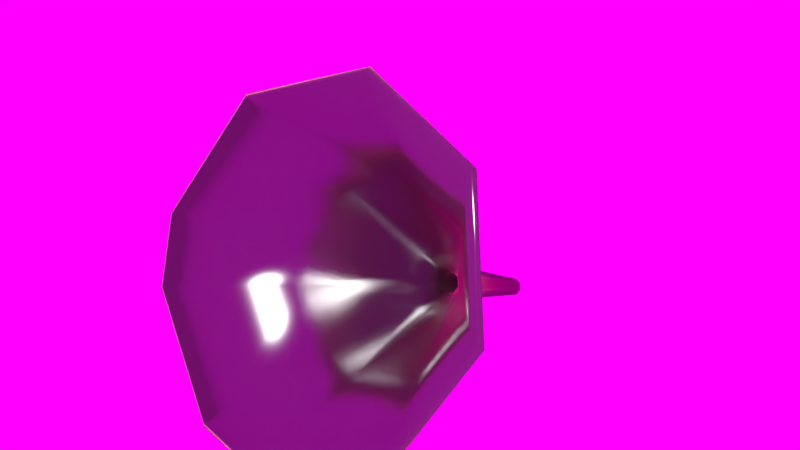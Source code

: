# Source: Funnel001.blend  (saved by Blender 2.91.10; exported with 4.5.12 LTS)
import bpy
from mathutils import Matrix  # noqa: F401  (used for matrix-valued properties, if any)

bpy.ops.wm.read_factory_settings(use_empty=True)
scene = bpy.context.scene
scene.name = 'Scene'

# ---- images (referenced by path relative to the original .blend; pixels are not part of the script)
import os
ASSET_DIR = os.environ.get("B2B_ASSET_DIR", "")  # directory of the original .blend (textures are referenced by path, not embedded)
HERE = os.path.dirname(os.path.abspath(__file__))  # packed textures are extracted next to this script under _unpacked/

def load_image(name, relpath, width, height, colorspace="sRGB"):
    """Load a texture the original file referenced (path relative to the .blend, or extracted next to this script)."""
    p = next((c for c in (os.path.join(HERE, relpath), os.path.join(ASSET_DIR, relpath)) if relpath and os.path.exists(c)), "")
    if p:
        img = bpy.data.images.load(p, check_existing=True)
        img.name = name
    else:  # same state as the original file: an image datablock whose file is absent (Cycles renders it pink)
        img = bpy.data.images.new(name, width, height)
        img.source = "FILE"
        img.filepath = "//" + (relpath or name)
    img.colorspace_settings.name = colorspace
    return img
img_metalbare0074_1_m_jpg_001 = load_image('MetalBare0074_1_M.jpg.001', 'textures/MetalBare0074_1_M.jpg', 1024, 1024, 'sRGB')
img_decalsstain0025_2_s_jpg = load_image('DecalsStain0025_2_S.jpg', 'textures/DecalsStain0025_2_S.jpg', 1024, 1024, 'sRGB')
img_fiberglass0006_m_jpg_003 = load_image('Fiberglass0006_M.jpg.003', 'textures/Fiberglass0006_M.jpg', 1024, 1024, 'sRGB')
img_metal_v2_1081_jpg = load_image('Metal_V2_1081.JPG', 'textures/Metal_V2_1081.JPG', 1024, 1024, 'sRGB')
img_splatterplastic0026_s_jpg = load_image('SplatterPlastic0026_S.jpg', 'textures/SplatterPlastic0026_S.jpg', 1024, 1024, 'sRGB')
img_metalbare0099_2_s_jpg = load_image('MetalBare0099_2_S.jpg', 'textures/MetalBare0099_2_S.jpg', 1024, 1024, 'sRGB')
img_sf_ggp_hdr = load_image('SF_GGP.hdr', 'textures/SF_GGP.hdr', 1024, 1024, 'sRGB')

# ---- materials (node trees are filled in below, after node groups)
mat_material = bpy.data.materials.new('Material')
mat_material.alpha_threshold = 0.0
mat_material.roughness = 0.5
mat_material.line_color = (0.0, 0.0, 0.0, 1.0)

# ---- material node trees
mat_material.use_nodes = True; mat_material.node_tree.nodes.clear()
_N = mat_material.node_tree.nodes; _L = mat_material.node_tree.links
n0 = _N.new('ShaderNodeBsdfDiffuse'); n0.name = 'Diffuse BSDF.003'; n0.location = (102, 2370)
n1 = _N.new('ShaderNodeHueSaturation'); n1.name = 'Hue Saturation Value'; n1.location = (-78, 2467)
n1.inputs[1].default_value = 1.3
n2 = _N.new('ShaderNodeBsdfAnisotropic'); n2.name = 'Glossy BSDF.001'; n2.location = (120, 2230)
n2.distribution = 'BECKMANN'
n3 = _N.new('ShaderNodeMixShader'); n3.name = 'Mix Shader.004'; n3.location = (379, 2257)
n3.width = 150
n3.inputs[0].default_value = 0.3
n4 = _N.new('ShaderNodeBsdfTranslucent'); n4.name = 'Translucent BSDF.001'; n4.location = (417, 2080)
n4.width = 150
n5 = _N.new('ShaderNodeMixShader'); n5.name = 'Mix Shader.005'; n5.location = (713, 2271)
n5.width = 150
n5.inputs[0].default_value = 0.4
n6 = _N.new('ShaderNodeTexImage'); n6.name = 'Image Texture.005'; n6.location = (381, 2573)
n6.width = 150
n6.image = img_metalbare0074_1_m_jpg_001
n6.projection = 'BOX'
n7 = _N.new('ShaderNodeBrightContrast'); n7.name = 'Bright/Contrast.005'; n7.location = (675, 2526)
n7.inputs[1].default_value = -0.1
n8 = _N.new('ShaderNodeValToRGB'); n8.name = 'ColorRamp.002'; n8.location = (916, 2594)
while len(n8.color_ramp.elements) > 1: n8.color_ramp.elements.remove(n8.color_ramp.elements[-1])
n8.color_ramp.elements[0].position = 0.04545; n8.color_ramp.elements[0].color = (1.0, 1.0, 1.0, 1.0)
_e = n8.color_ramp.elements.new(0.05); _e.color = (1.0, 1.0, 1.0, 1.0)
n9 = _N.new('ShaderNodeBsdfDiffuse'); n9.name = 'Diffuse BSDF.004'; n9.location = (856, 2378)
n10 = _N.new('ShaderNodeTexImage'); n10.name = 'Image Texture.003'; n10.location = (-442, 2142)
n10.width = 150
n10.image = img_decalsstain0025_2_s_jpg
n11 = _N.new('ShaderNodeTexImage'); n11.name = 'Image Texture.004'; n11.location = (-481, 2576)
n11.width = 150
n11.image = img_fiberglass0006_m_jpg_003
n11.projection = 'BOX'
n12 = _N.new('ShaderNodeBrightContrast'); n12.name = 'Bright/Contrast.003'; n12.location = (-270, 2465)
n12.inputs[1].default_value = 0.2
n12.inputs[2].default_value = -0.2
n13 = _N.new('ShaderNodeMixShader'); n13.name = 'Mix Shader.006'; n13.location = (1241, 2291)
n13.width = 150
n14 = _N.new('ShaderNodeMapping'); n14.name = 'Mapping.001'; n14.location = (-755, 2325)
n14.inputs[3].default_value = (1.0, 1.5, 1.0)
n15 = _N.new('ShaderNodeEmission'); n15.name = 'Emission'; n15.location = (1952, 2497)
n15.width = 150
n15.inputs[0].default_value = (0.8, 0.8, 0.8, 1.0)
n16 = _N.new('ShaderNodeTexImage'); n16.name = 'Image Texture.006'; n16.location = (1247, 2562)
n16.width = 150
n16.image = img_metal_v2_1081_jpg
n16.projection = 'BOX'
n17 = _N.new('ShaderNodeBsdfDiffuse'); n17.name = 'Diffuse BSDF.005'; n17.location = (1619, 2357)
n18 = _N.new('ShaderNodeValToRGB'); n18.name = 'ColorRamp.003'; n18.location = (1479, 2723)
while len(n18.color_ramp.elements) > 1: n18.color_ramp.elements.remove(n18.color_ramp.elements[-1])
n18.color_ramp.elements[0].position = 0.08636; n18.color_ramp.elements[0].color = (0.3662, 0.3662, 0.3662, 1.0)
_e = n18.color_ramp.elements.new(0.09545); _e.color = (1.0, 1.0, 1.0, 1.0)
n19 = _N.new('ShaderNodeMix'); n19.name = 'Mix.002'; n19.location = (1322, 2041)
n19.width = 100
n19.data_type = 'RGBA'
n19.inputs[0].default_value = 1.0
n20 = _N.new('ShaderNodeMix'); n20.name = 'Mix.003'; n20.location = (2091, 2173)
n20.width = 100
n20.data_type = 'RGBA'
n20.inputs[0].default_value = 0.98
n21 = _N.new('ShaderNodeBrightContrast'); n21.name = 'Bright/Contrast.004'; n21.location = (-202, 2286)
n21.inputs[2].default_value = -0.2
n22 = _N.new('ShaderNodeBsdfAnisotropic'); n22.name = 'Glossy BSDF.002'; n22.location = (2271, 2461)
n22.distribution = 'BECKMANN'
n22.inputs[0].default_value = (0.8, 0.6718, 0.399, 1.0)
n22.inputs[1].default_value = 0.3162
n23 = _N.new('ShaderNodeMixShader'); n23.name = 'Mix Shader.008'; n23.location = (2528, 2369)
n23.width = 150
n23.inputs[0].default_value = 0.9
n24 = _N.new('ShaderNodeMixShader'); n24.name = 'Mix Shader.007'; n24.location = (2042, 2346)
n24.width = 150
n25 = _N.new('ShaderNodeBsdfAnisotropic'); n25.name = 'Glossy BSDF'; n25.location = (1834, 69)
n25.distribution = 'BECKMANN'
n25.inputs[1].default_value = 0.5477
n26 = _N.new('ShaderNodeBsdfDiffuse'); n26.name = 'Diffuse BSDF'; n26.location = (1830, 209)
n26.inputs[0].default_value = (1.0, 0.8193, 0.4151, 1.0)
n27 = _N.new('ShaderNodeMixShader'); n27.name = 'Mix Shader'; n27.location = (2027, 159)
n27.width = 150
n27.inputs[0].default_value = 0.3
n28 = _N.new('ShaderNodeTexImage'); n28.name = 'Image Texture.001'; n28.location = (1724, -154)
n28.width = 150
n28.image = img_metalbare0074_1_m_jpg_001
n28.projection = 'BOX'
n29 = _N.new('ShaderNodeMixShader'); n29.name = 'Mix Shader.001'; n29.location = (2422, 190)
n29.width = 150
n30 = _N.new('ShaderNodeBsdfDiffuse'); n30.name = 'Diffuse BSDF.001'; n30.location = (2189, -91)
n31 = _N.new('ShaderNodeTexImage'); n31.name = 'Image Texture.002'; n31.location = (2424, -131)
n31.width = 150
n31.image = img_splatterplastic0026_s_jpg
n31.projection = 'BOX'
n32 = _N.new('ShaderNodeInvert'); n32.name = 'Invert'; n32.location = (2659, 348)
n32.width = 90
n33 = _N.new('ShaderNodeBsdfDiffuse'); n33.name = 'Diffuse BSDF.002'; n33.location = (2779, 7)
n34 = _N.new('ShaderNodeMix'); n34.name = 'Mix'; n34.location = (2635, -75)
n34.width = 100
n34.data_type = 'RGBA'
n34.inputs[0].default_value = 1.0
n34.inputs[7].default_value = (0.09638, 0.06421, 0.06591, 1.0)
n35 = _N.new('ShaderNodeRGBToBW'); n35.name = 'RGB to BW'; n35.location = (2544, 319)
n35.width = 80
n36 = _N.new('ShaderNodeRGBToBW'); n36.name = 'RGB to BW.001'; n36.location = (2093, -9)
n36.width = 80
n37 = _N.new('ShaderNodeBrightContrast'); n37.name = 'Bright/Contrast'; n37.location = (1920, -150)
n37.inputs[1].default_value = -0.3
n37.inputs[2].default_value = 0.2
n38 = _N.new('ShaderNodeBrightContrast'); n38.name = 'Bright/Contrast.002'; n38.location = (2208, 96)
n38.inputs[1].default_value = 0.668
n38.inputs[2].default_value = 1.0
n39 = _N.new('ShaderNodeMixShader'); n39.name = 'Mix Shader.002'; n39.location = (2978, 114)
n39.width = 150
n40 = _N.new('ShaderNodeTexImage'); n40.name = 'Image Texture'; n40.location = (1359, 168)
n40.width = 150
n40.image = img_metalbare0099_2_s_jpg
n40.projection = 'BOX'
n41 = _N.new('ShaderNodeValToRGB'); n41.name = 'ColorRamp'; n41.location = (1561, 106)
n41.width = 233
while len(n41.color_ramp.elements) > 1: n41.color_ramp.elements.remove(n41.color_ramp.elements[-1])
n41.color_ramp.elements[0].position = 0.1604; n41.color_ramp.elements[0].color = (0.417, 0.4105, 0.3911, 1.0)
_e = n41.color_ramp.elements.new(0.4654); _e.color = (0.6324, 0.6324, 0.6324, 1.0)
n42 = _N.new('ShaderNodeTexImage'); n42.name = 'Image Texture.007'; n42.location = (2407, -422)
n42.width = 150
n42.image = img_metalbare0099_2_s_jpg
n42.projection = 'BOX'
n43 = _N.new('ShaderNodeBsdfAnisotropic'); n43.name = 'Glossy BSDF.003'; n43.location = (3105, -87)
n43.distribution = 'BECKMANN'
n43.inputs[1].default_value = 0.2646
n44 = _N.new('ShaderNodeBrightContrast'); n44.name = 'Bright/Contrast.001'; n44.location = (2805, 312)
n44.inputs[2].default_value = 1.0
n45 = _N.new('ShaderNodeMix'); n45.name = 'Mix.001'; n45.location = (3127, -301)
n45.width = 100
n45.data_type = 'RGBA'
n45.inputs[0].default_value = 0.998
n46 = _N.new('ShaderNodeMix'); n46.name = 'Mix.004'; n46.location = (3558, -197)
n46.width = 100
n46.data_type = 'RGBA'
n46.inputs[0].default_value = 0.002
n47 = _N.new('ShaderNodeValToRGB'); n47.name = 'ColorRamp.001'; n47.location = (2713, -348)
n47.width = 233
while len(n47.color_ramp.elements) > 1: n47.color_ramp.elements.remove(n47.color_ramp.elements[-1])
n47.color_ramp.elements[0].position = 0.1981; n47.color_ramp.elements[0].color = (0.09382, 0.09382, 0.09382, 1.0)
_e = n47.color_ramp.elements.new(0.3758); _e.color = (0.3059, 0.3059, 0.3059, 1.0)
n48 = _N.new('ShaderNodeMixShader'); n48.name = 'Mix Shader.003'; n48.location = (3408, 99)
n48.width = 150
n49 = _N.new('ShaderNodeBsdfTranslucent'); n49.name = 'Translucent BSDF'; n49.location = (3472, -69)
n49.width = 150
n49.inputs[0].default_value = (1.0, 0.891, 0.607, 1.0)
n50 = _N.new('ShaderNodeInvert'); n50.name = 'Invert.001'; n50.location = (3277, -347)
n50.width = 90
n51 = _N.new('ShaderNodeFresnel'); n51.name = 'Fresnel'; n51.location = (3660, 236)
n51.width = 150
n51.inputs[0].default_value = 1.46
n52 = _N.new('ShaderNodeMixShader'); n52.name = 'Mix Shader.009'; n52.location = (3906, 110)
n52.width = 150
n53 = _N.new('ShaderNodeTexCoord'); n53.name = 'Texture Coordinate'; n53.location = (1151, 153)
n53.width = 150
n54 = _N.new('ShaderNodeTexImage'); n54.name = 'Image Texture.008'; n54.location = (3501, 560)
n54.width = 150
n54.image = img_metal_v2_1081_jpg
n54.projection = 'BOX'
n55 = _N.new('ShaderNodeBrightContrast'); n55.name = 'Bright/Contrast.006'; n55.location = (3690, 457)
n55.inputs[2].default_value = 0.1
n56 = _N.new('ShaderNodeBsdfDiffuse'); n56.name = 'Diffuse BSDF.006'; n56.location = (4059, 298)
n57 = _N.new('ShaderNodeHueSaturation'); n57.name = 'Hue Saturation Value.001'; n57.location = (3871, 419)
n57.inputs[1].default_value = 1.2
n58 = _N.new('ShaderNodeValToRGB'); n58.name = 'ColorRamp.004'; n58.location = (4108, 590)
while len(n58.color_ramp.elements) > 1: n58.color_ramp.elements.remove(n58.color_ramp.elements[-1])
n58.color_ramp.elements[0].position = 0.04091; n58.color_ramp.elements[0].color = (0.1498, 0.1498, 0.1498, 1.0)
_e = n58.color_ramp.elements.new(0.1636); _e.color = (1.0, 1.0, 1.0, 1.0)
n59 = _N.new('ShaderNodeOutputMaterial'); n59.name = 'Material Output'; n59.location = (5258, 16)
n59.width = 119
n60 = _N.new('ShaderNodeMixShader'); n60.name = 'Mix Shader.010'; n60.location = (4394, 158)
n60.width = 150
n61 = _N.new('ShaderNodeMixShader'); n61.name = 'Mix Shader.011'; n61.location = (4859, 154)
n61.width = 150
n62 = _N.new('ShaderNodeBsdfAnisotropic'); n62.name = 'Glossy BSDF.004'; n62.location = (4406, 40)
n62.distribution = 'BECKMANN'
n62.inputs[1].default_value = 0.3162
n63 = _N.new('ShaderNodeValToRGB'); n63.name = 'ColorRamp.005'; n63.location = (4489, 445)
n63.width = 231
while len(n63.color_ramp.elements) > 1: n63.color_ramp.elements.remove(n63.color_ramp.elements[-1])
n63.color_ramp.elements[0].position = 0.0; n63.color_ramp.elements[0].color = (0.0, 0.0, 0.0, 1.0)
_e = n63.color_ramp.elements.new(0.2952); _e.color = (0.04877, 0.04877, 0.04877, 1.0)
n64 = _N.new('ShaderNodeDisplacement'); n64.name = 'Displacement'; n64.location = (4408, -91)
n64.inputs[1].default_value = 0.0
n64.inputs[2].default_value = 0.1
n65 = _N.new('ShaderNodeMath'); n65.name = 'Math'; n65.location = (-41, 2258)
n65.operation = 'POWER'
n65.inputs[2].default_value = 0.0
_L.new(n14.outputs[0], n10.inputs[0])
_L.new(n10.outputs[0], n21.inputs[0])
_L.new(n3.outputs[0], n5.inputs[1])
_L.new(n2.outputs[0], n3.inputs[2])
_L.new(n0.outputs[0], n3.inputs[1])
_L.new(n11.outputs[0], n12.inputs[0])
_L.new(n14.outputs[0], n11.inputs[0])
_L.new(n12.outputs[0], n1.inputs[4])
_L.new(n1.outputs[0], n0.inputs[0])
_L.new(n4.outputs[0], n5.inputs[2])
_L.new(n11.outputs[0], n4.inputs[0])
_L.new(n6.outputs[0], n7.inputs[0])
_L.new(n7.outputs[0], n9.inputs[0])
_L.new(n7.outputs[0], n8.inputs[0])
_L.new(n9.outputs[0], n13.inputs[1])
_L.new(n8.outputs[0], n13.inputs[0])
_L.new(n14.outputs[0], n6.inputs[0])
_L.new(n5.outputs[0], n13.inputs[2])
_L.new(n19.outputs[2], n20.inputs[7])
_L.new(n11.outputs[0], n19.inputs[6])
_L.new(n13.outputs[0], n24.inputs[2])
_L.new(n17.outputs[0], n24.inputs[1])
_L.new(n14.outputs[0], n16.inputs[0])
_L.new(n16.outputs[0], n18.inputs[0])
_L.new(n18.outputs[0], n24.inputs[0])
_L.new(n16.outputs[0], n17.inputs[0])
_L.new(n18.outputs[0], n20.inputs[6])
_L.new(n24.outputs[0], n23.inputs[2])
_L.new(n22.outputs[0], n23.inputs[1])
_L.new(n26.outputs[0], n27.inputs[1])
_L.new(n25.outputs[0], n27.inputs[2])
_L.new(n53.outputs[0], n40.inputs[0])
_L.new(n40.outputs[0], n41.inputs[0])
_L.new(n41.outputs[0], n25.inputs[0])
_L.new(n27.outputs[0], n29.inputs[1])
_L.new(n29.outputs[0], n39.inputs[1])
_L.new(n30.outputs[0], n29.inputs[2])
_L.new(n28.outputs[0], n37.inputs[0])
_L.new(n53.outputs[0], n28.inputs[0])
_L.new(n37.outputs[0], n30.inputs[0])
_L.new(n37.outputs[0], n36.inputs[0])
_L.new(n39.outputs[0], n48.inputs[1])
_L.new(n33.outputs[0], n39.inputs[2])
_L.new(n53.outputs[0], n31.inputs[0])
_L.new(n31.outputs[0], n34.inputs[6])
_L.new(n31.outputs[0], n35.inputs[0])
_L.new(n35.outputs[0], n32.inputs[1])
_L.new(n44.outputs[0], n39.inputs[0])
_L.new(n32.outputs[0], n44.inputs[0])
_L.new(n34.outputs[2], n33.inputs[0])
_L.new(n36.outputs[0], n38.inputs[0])
_L.new(n38.outputs[0], n29.inputs[0])
_L.new(n48.outputs[0], n52.inputs[1])
_L.new(n43.outputs[0], n48.inputs[2])
_L.new(n42.outputs[0], n47.inputs[0])
_L.new(n44.outputs[0], n48.inputs[0])
_L.new(n44.outputs[0], n45.inputs[6])
_L.new(n45.outputs[2], n46.inputs[6])
_L.new(n47.outputs[0], n43.inputs[0])
_L.new(n53.outputs[0], n42.inputs[0])
_L.new(n42.outputs[0], n50.inputs[1])
_L.new(n49.outputs[0], n52.inputs[2])
_L.new(n50.outputs[0], n46.inputs[7])
_L.new(n51.outputs[0], n52.inputs[0])
_L.new(n60.outputs[0], n61.inputs[1])
_L.new(n52.outputs[0], n60.inputs[2])
_L.new(n56.outputs[0], n60.inputs[1])
_L.new(n54.outputs[0], n55.inputs[0])
_L.new(n53.outputs[0], n54.inputs[0])
_L.new(n55.outputs[0], n57.inputs[4])
_L.new(n57.outputs[0], n56.inputs[0])
_L.new(n57.outputs[0], n58.inputs[0])
_L.new(n58.outputs[0], n60.inputs[0])
_L.new(n61.outputs[0], n59.inputs[0])
_L.new(n62.outputs[0], n61.inputs[2])
_L.new(n58.outputs[0], n63.inputs[0])
_L.new(n63.outputs[0], n61.inputs[0])
_L.new(n46.outputs[2], n64.inputs[0])
_L.new(n64.outputs[0], n59.inputs[2])
_L.new(n21.outputs[0], n65.inputs[0])
_L.new(n65.outputs[0], n2.inputs[1])
n59.is_active_output = True

# ---- world
world_world = bpy.data.worlds.new('World'); scene.world = world_world
world_world.use_nodes = True; world_world.node_tree.nodes.clear()
_N = world_world.node_tree.nodes; _L = world_world.node_tree.links
n0 = _N.new('ShaderNodeOutputWorld'); n0.name = 'World Output'; n0.location = (300, 300)
n0.width = 120
n1 = _N.new('ShaderNodeBackground'); n1.name = 'Background'; n1.location = (10, 300)
n1.width = 150
n2 = _N.new('ShaderNodeTexEnvironment'); n2.name = 'Environment Texture'; n2.location = (-190, 300)
n2.width = 150
n2.image = img_sf_ggp_hdr
_L.new(n1.outputs[0], n0.inputs[0])
_L.new(n2.outputs[0], n1.inputs[0])
n0.is_active_output = True
world_world.color = (0.05088, 0.05088, 0.05088)
world_world.use_sun_shadow = False
world_world.sun_shadow_jitter_overblur = 0.0
world_world.cycles.sampling_method = 'MANUAL'
world_world.cycles.sample_map_resolution = 256

# ---- meshes
me_funnel = bpy.data.meshes.new('Funnel')
me_funnel.from_pydata([(2.41e-19, 0.05495, 0.2224), (-0.08839, 0.03886, 0.1895), (-0.125, -3.725e-09, 0.1101), (-0.1155, -0.02103, 0.06714), (-0.04784, -0.05077, 0.006376), (-1.887e-08, -0.05495, -0.00217), (0.08839, -0.03886, 0.03071), (0.125, 0.0, 0.1101), (0.08839, 0.03886, 0.1895), (-6.01e-09, 0.1404, 0.05573), (-0.009113, 0.1387, 0.05234), (-0.01289, 0.1347, 0.04416), (-0.01191, 0.1326, 0.03973), (-0.004932, 0.1295, 0.03346), (-7.956e-09, 0.1291, 0.03258), (0.009113, 0.1307, 0.03597), (0.01289, 0.1347, 0.04416), (0.009113, 0.1387, 0.05234), (-6.946e-09, 0.2188, 0.01015), (-0.004551, 0.218, 0.008458), (-0.006436, 0.216, 0.00437), (-0.005946, 0.2149, 0.002158), (-0.002463, 0.2134, -0.0009703), (-7.918e-09, 0.2132, -0.00141), (0.004551, 0.214, 0.0002828), (0.006436, 0.216, 0.00437), (0.004551, 0.218, 0.008458), (0.04835, 0.0893, 0.1202), (-1.336e-08, 0.03798, 0.01538), (-0.04835, 0.0893, 0.1202), (0.04835, 0.04678, 0.03337), (-0.06838, 0.06804, 0.0768), (-0.06318, 0.05654, 0.05329), (0.06838, 0.06804, 0.0768), (-0.02617, 0.04027, 0.02006), (-3.035e-09, 0.0981, 0.1382), (0.01837, 0.1271, 0.06836), (-9.231e-09, 0.1076, 0.02852), (-0.01837, 0.1271, 0.06836), (0.01837, 0.1109, 0.03536), (-0.02598, 0.119, 0.05186), (-0.024, 0.1146, 0.04293), (0.02598, 0.119, 0.05186), (-0.009941, 0.1084, 0.0303), (-5.308e-09, 0.1304, 0.07519), (2.365e-19, 0.05089, 0.2203), (-0.0858, 0.03526, 0.1884), (-0.1213, -0.002457, 0.1113), (-0.1121, -0.02287, 0.0696), (-0.04643, -0.05174, 0.01062), (-1.887e-08, -0.0558, 0.002321), (0.0858, -0.04018, 0.03424), (0.1213, -0.002457, 0.1113), (0.0858, 0.03526, 0.1884), (-6.01e-09, 0.1369, 0.05277), (-0.006151, 0.1358, 0.05048), (-0.008698, 0.1331, 0.04496), (-0.008036, 0.1316, 0.04197), (-0.003329, 0.1296, 0.03774), (-7.956e-09, 0.1293, 0.03715), (0.006151, 0.1304, 0.03944), (0.008698, 0.1331, 0.04496), (0.006151, 0.1358, 0.05048), (-6.06e-09, 0.1404, 0.05014), (-0.005569, 0.1394, 0.04807), (-0.007875, 0.137, 0.04307), (-0.007276, 0.1356, 0.04036), (-0.003014, 0.1338, 0.03653), (-7.935e-09, 0.1335, 0.03599), (0.005569, 0.1345, 0.03806), (0.007875, 0.137, 0.04307), (0.005569, 0.1394, 0.04807), (-6.946e-09, 0.2166, 0.006193), (-0.001327, 0.2163, 0.005699), (-0.001877, 0.2157, 0.004507), (-0.001734, 0.2154, 0.003862), (-0.0007181, 0.215, 0.00295), (-7.918e-09, 0.2149, 0.002822), (0.001327, 0.2151, 0.003315), (0.001877, 0.2157, 0.004507), (0.001327, 0.2163, 0.005699), (-7.918e-09, 0.2141, 0.003144), (0.001368, 0.2156, 0.006111), (-0.0007404, 0.2142, 0.003277), (0.001935, 0.215, 0.004882), (-0.001788, 0.2146, 0.004217), (-0.001935, 0.215, 0.004882), (0.001368, 0.2144, 0.003653), (-6.938e-09, 0.2158, 0.00662), (-0.001368, 0.2156, 0.006111), (-0.001879, 0.2063, 0.01122), (-6.831e-09, 0.2066, 0.01192), (-7.92e-09, 0.2043, 0.007146), (-0.001017, 0.2044, 0.007327), (0.001879, 0.2063, 0.01122), (0.002658, 0.2055, 0.009533), (-0.002456, 0.205, 0.008619), (0.001879, 0.2046, 0.007845), (-0.002658, 0.2055, 0.009533), (0.04576, 0.0857, 0.1191), (-1.336e-08, 0.03713, 0.01987), (-0.04576, 0.0857, 0.1191), (0.04576, 0.04546, 0.0369), (-0.06472, 0.06558, 0.078), (-0.05979, 0.05469, 0.05576), (0.06472, 0.06558, 0.078), (-0.02477, 0.0393, 0.0243), (-3.035e-09, 0.09404, 0.1361), (0.01578, 0.1235, 0.06723), (-9.231e-09, 0.1067, 0.03301), (-0.01578, 0.1235, 0.06723), (0.01578, 0.1096, 0.03889), (-0.02232, 0.1165, 0.05306), (-0.02062, 0.1128, 0.04539), (0.02232, 0.1165, 0.05306), (-0.008541, 0.1075, 0.03454), (-5.308e-09, 0.1264, 0.07311)], [], [(28, 5, 4, 34), (30, 6, 5, 28), (31, 2, 1, 29), (33, 7, 6, 30), (34, 4, 3, 32), (32, 3, 2, 31), (27, 8, 7, 33), (0, 35, 29, 1), (17, 26, 18, 9), (11, 10, 19, 20), (36, 42, 16, 17), (16, 15, 24, 25), (14, 13, 22, 23), (12, 11, 20, 21), (17, 16, 25, 26), (13, 12, 21, 22), (14, 23, 24, 15), (36, 44, 35, 27), (10, 9, 18, 19), (29, 35, 44, 38), (37, 28, 34, 43), (49, 106, 104, 48), (39, 30, 28, 37), (40, 31, 29, 38), (42, 33, 30, 39), (43, 34, 32, 41), (41, 32, 31, 40), (27, 33, 42, 36), (38, 44, 9, 10), (14, 37, 43, 13), (15, 39, 37, 14), (11, 40, 38, 10), (16, 42, 39, 15), (13, 43, 41, 12), (12, 41, 40, 11), (53, 45, 107, 99), (108, 116, 54, 62), (47, 103, 101, 46), (103, 47, 48, 104), (105, 52, 53, 99), (107, 45, 46, 101), (52, 105, 102, 51), (63, 64, 90, 91), (57, 58, 67, 66), (65, 56, 57, 66), (61, 62, 71, 70), (54, 55, 64, 63), (62, 54, 63, 71), (67, 58, 59, 68), (59, 60, 69, 68), (55, 56, 65, 64), (73, 89, 86, 74), (81, 92, 97, 87), (64, 65, 98, 90), (87, 84, 79, 78), (81, 87, 78, 77), (98, 65, 66, 96), (69, 70, 95, 97), (66, 67, 93, 96), (70, 71, 94, 95), (93, 67, 68, 92), (99, 107, 116, 108), (82, 80, 79, 84), (89, 73, 72, 88), (80, 82, 88, 72), (94, 71, 63, 91), (61, 114, 108, 62), (74, 86, 85, 75), (92, 68, 69, 97), (76, 83, 81, 77), (85, 83, 76, 75), (51, 102, 100, 50), (90, 98, 86, 89), (91, 90, 89, 88), (82, 94, 91, 88), (86, 98, 96, 85), (97, 95, 84, 87), (96, 93, 83, 85), (95, 94, 82, 84), (83, 93, 92, 81), (116, 107, 101, 110), (115, 106, 100, 109), (0, 1, 46, 45), (100, 102, 111, 109), (101, 103, 112, 110), (102, 105, 114, 111), (104, 106, 115, 113), (112, 103, 104, 113), (114, 105, 99, 108), (54, 116, 110, 55), (58, 115, 109, 59), (109, 111, 60, 59), (110, 112, 56, 55), (111, 114, 61, 60), (113, 115, 58, 57), (56, 112, 113, 57), (60, 61, 70, 69), (21, 75, 76, 22), (2, 3, 48, 47), (3, 4, 49, 48), (25, 79, 80, 26), (1, 2, 47, 46), (25, 24, 78, 79), (6, 7, 52, 51), (19, 73, 74, 20), (5, 6, 51, 50), (24, 23, 77, 78), (8, 0, 45, 53), (19, 18, 72, 73), (7, 8, 53, 52), (23, 22, 76, 77), (4, 5, 50, 49), (27, 35, 0, 8), (26, 80, 72, 18), (21, 20, 74, 75), (17, 9, 44, 36), (106, 49, 50, 100)])
me_funnel.polygons.foreach_set('use_smooth', [True] * 117)
_uv = me_funnel.uv_layers.new(name='UVMap')
_uv.uv.foreach_set('vector', [0.2431, 0.1942, 0.1453, 0.1201, 0.1971, 0.0906, 0.2821, 0.1745, 0.1858, 0.239, 0.07014, 0.1914, 0.1453, 0.1201, 0.2431, 0.1942, 0.4225, 0.1419, 0.3952, 0.0304, 0.5769, 0.006046, 0.5386, 0.1481, 0.1498, 0.289, 0.0271, 0.2634, 0.07014, 0.1914, 0.1858, 0.239, 0.2821, 0.1745, 0.1971, 0.0906, 0.3209, 0.04581, 0.3693, 0.1486, 0.3693, 0.1486, 0.3209, 0.04581, 0.3952, 0.0304, 0.4225, 0.1419, 0.1333, 0.3427, 0.009355, 0.3371, 0.0271, 0.2634, 0.1498, 0.289, 0.00579, 0.4119, 0.1407, 0.3999, 0.1687, 0.4584, 0.01888, 0.5051, 0.3387, 0.3581, 0.5296, 0.4259, 0.5281, 0.433, 0.3338, 0.3768, 0.4403, 0.2863, 0.4653, 0.2825, 0.5769, 0.4041, 0.5623, 0.4043, 0.2795, 0.3501, 0.29, 0.3215, 0.3485, 0.3385, 0.3387, 0.3581, 0.3485, 0.3385, 0.3669, 0.3209, 0.5381, 0.4149, 0.5332, 0.4199, 0.3892, 0.3059, 0.4009, 0.2996, 0.548, 0.4084, 0.5439, 0.4106, 0.4274, 0.2899, 0.4403, 0.2863, 0.5623, 0.4043, 0.5566, 0.4056, 0.3387, 0.3581, 0.3485, 0.3385, 0.5332, 0.4199, 0.5296, 0.4259, 0.4009, 0.2996, 0.4274, 0.2899, 0.5566, 0.4056, 0.548, 0.4084, 0.3892, 0.3059, 0.5439, 0.4106, 0.5381, 0.4149, 0.3669, 0.3209, 0.2795, 0.3501, 0.2799, 0.379, 0.1407, 0.3999, 0.1333, 0.3427, 0.3338, 0.3927, 0.3338, 0.3768, 0.5281, 0.433, 0.5303, 0.4426, 0.1687, 0.4584, 0.1407, 0.3999, 0.2799, 0.379, 0.2934, 0.406, 0.3457, 0.2737, 0.2431, 0.1942, 0.2821, 0.1745, 0.3649, 0.2643, 0.1889, 0.962, 0.2722, 0.8674, 0.3552, 0.888, 0.3333, 0.9977, 0.3135, 0.2957, 0.1858, 0.239, 0.2431, 0.1942, 0.3457, 0.2737, 0.4301, 0.2486, 0.4225, 0.1419, 0.5386, 0.1481, 0.4767, 0.2511, 0.29, 0.3215, 0.1498, 0.289, 0.1858, 0.239, 0.3135, 0.2957, 0.3649, 0.2643, 0.2821, 0.1745, 0.3693, 0.1486, 0.407, 0.2518, 0.407, 0.2518, 0.3693, 0.1486, 0.4225, 0.1419, 0.4301, 0.2486, 0.1333, 0.3427, 0.1498, 0.289, 0.29, 0.3215, 0.2795, 0.3501, 0.2934, 0.406, 0.2799, 0.379, 0.3338, 0.3768, 0.3338, 0.3927, 0.3892, 0.3059, 0.3457, 0.2737, 0.3649, 0.2643, 0.4009, 0.2996, 0.3669, 0.3209, 0.3135, 0.2957, 0.3457, 0.2737, 0.3892, 0.3059, 0.4403, 0.2863, 0.4301, 0.2486, 0.4767, 0.2511, 0.4653, 0.2825, 0.3485, 0.3385, 0.29, 0.3215, 0.3135, 0.2957, 0.3669, 0.3209, 0.4009, 0.2996, 0.3649, 0.2643, 0.407, 0.2518, 0.4274, 0.2899, 0.4274, 0.2899, 0.407, 0.2518, 0.4301, 0.2486, 0.4403, 0.2863, 0.01761, 0.6556, 0.09157, 0.5675, 0.2121, 0.6395, 0.1717, 0.6895, 0.304, 0.7146, 0.3152, 0.6942, 0.3596, 0.7075, 0.3591, 0.7188, 0.4142, 0.9999, 0.4007, 0.8895, 0.4871, 0.8727, 0.5702, 0.9685, 0.4007, 0.8895, 0.4142, 0.9999, 0.3333, 0.9977, 0.3552, 0.888, 0.1612, 0.7471, 0.0001071, 0.7549, 0.01761, 0.6556, 0.1717, 0.6895, 0.2121, 0.6395, 0.09157, 0.5675, 0.2196, 0.5054, 0.2821, 0.6045, 0.0001071, 0.7549, 0.1612, 0.7471, 0.1851, 0.8024, 0.03826, 0.8499, 0.3697, 0.7084, 0.3704, 0.6998, 0.5312, 0.6687, 0.5327, 0.6716, 0.3989, 0.7641, 0.385, 0.757, 0.3934, 0.7513, 0.4052, 0.7579, 0.411, 0.7608, 0.4063, 0.7667, 0.3989, 0.7641, 0.4052, 0.7579, 0.3618, 0.7305, 0.3591, 0.7188, 0.3704, 0.7182, 0.3735, 0.7284, 0.3596, 0.7075, 0.3634, 0.6989, 0.3704, 0.6998, 0.3697, 0.7084, 0.3591, 0.7188, 0.3596, 0.7075, 0.3697, 0.7084, 0.3704, 0.7182, 0.3934, 0.7513, 0.385, 0.757, 0.3787, 0.7525, 0.3883, 0.7473, 0.3787, 0.7525, 0.3689, 0.742, 0.3797, 0.7382, 0.3883, 0.7473, 0.4192, 0.7696, 0.4063, 0.7667, 0.411, 0.7608, 0.422, 0.7652, 0.5702, 0.6788, 0.5686, 0.6797, 0.5664, 0.6779, 0.568, 0.677, 0.5622, 0.674, 0.5407, 0.6829, 0.5384, 0.6802, 0.5604, 0.672, 0.422, 0.7652, 0.411, 0.7608, 0.5466, 0.6884, 0.5496, 0.6908, 0.5604, 0.672, 0.5587, 0.67, 0.5605, 0.6693, 0.5621, 0.6713, 0.5622, 0.674, 0.5604, 0.672, 0.5621, 0.6713, 0.5639, 0.6733, 0.5466, 0.6884, 0.411, 0.7608, 0.4052, 0.7579, 0.5449, 0.687, 0.3797, 0.7382, 0.3735, 0.7284, 0.5363, 0.6773, 0.5384, 0.6802, 0.4052, 0.7579, 0.3934, 0.7513, 0.5422, 0.6844, 0.5449, 0.687, 0.3735, 0.7284, 0.3704, 0.7182, 0.5344, 0.6745, 0.5363, 0.6773, 0.5422, 0.6844, 0.3934, 0.7513, 0.3883, 0.7473, 0.5407, 0.6829, 0.1717, 0.6895, 0.2121, 0.6395, 0.3152, 0.6942, 0.304, 0.7146, 0.5572, 0.6679, 0.5591, 0.6673, 0.5605, 0.6693, 0.5587, 0.67, 0.5547, 0.6635, 0.5566, 0.6631, 0.5578, 0.6652, 0.5559, 0.6657, 0.5591, 0.6673, 0.5572, 0.6679, 0.5559, 0.6657, 0.5578, 0.6652, 0.5344, 0.6745, 0.3704, 0.7182, 0.3697, 0.7084, 0.5327, 0.6716, 0.3618, 0.7305, 0.3029, 0.7378, 0.304, 0.7146, 0.3591, 0.7188, 0.568, 0.677, 0.5664, 0.6779, 0.5653, 0.6769, 0.5669, 0.6761, 0.5407, 0.6829, 0.3883, 0.7473, 0.3797, 0.7382, 0.5384, 0.6802, 0.5649, 0.6742, 0.5632, 0.675, 0.5622, 0.674, 0.5639, 0.6733, 0.5653, 0.6769, 0.5632, 0.675, 0.5649, 0.6742, 0.5669, 0.6761, 0.03826, 0.8499, 0.1851, 0.8024, 0.2361, 0.849, 0.1262, 0.9304, 0.5496, 0.6908, 0.5466, 0.6884, 0.5664, 0.6779, 0.5686, 0.6797, 0.5327, 0.6716, 0.5312, 0.6687, 0.5547, 0.6635, 0.5559, 0.6657, 0.5572, 0.6679, 0.5344, 0.6745, 0.5327, 0.6716, 0.5559, 0.6657, 0.5664, 0.6779, 0.5466, 0.6884, 0.5449, 0.687, 0.5653, 0.6769, 0.5384, 0.6802, 0.5363, 0.6773, 0.5587, 0.67, 0.5604, 0.672, 0.5449, 0.687, 0.5422, 0.6844, 0.5632, 0.675, 0.5653, 0.6769, 0.5363, 0.6773, 0.5344, 0.6745, 0.5572, 0.6679, 0.5587, 0.67, 0.5632, 0.675, 0.5422, 0.6844, 0.5407, 0.6829, 0.5622, 0.674, 0.3152, 0.6942, 0.2121, 0.6395, 0.2821, 0.6045, 0.3372, 0.6786, 0.348, 0.7875, 0.2722, 0.8674, 0.2361, 0.849, 0.3342, 0.7794, 0.00579, 0.4119, 0.01888, 0.5051, 0.01223, 0.5041, 0.0001071, 0.4121, 0.2361, 0.849, 0.1851, 0.8024, 0.3142, 0.7601, 0.3342, 0.7794, 0.4871, 0.8727, 0.4007, 0.8895, 0.3963, 0.7994, 0.4291, 0.7966, 0.1851, 0.8024, 0.1612, 0.7471, 0.3029, 0.7378, 0.3142, 0.7601, 0.3552, 0.888, 0.2722, 0.8674, 0.348, 0.7875, 0.3794, 0.7973, 0.3963, 0.7994, 0.4007, 0.8895, 0.3552, 0.888, 0.3794, 0.7973, 0.3029, 0.7378, 0.1612, 0.7471, 0.1717, 0.6895, 0.304, 0.7146, 0.3596, 0.7075, 0.3152, 0.6942, 0.3372, 0.6786, 0.3634, 0.6989, 0.385, 0.757, 0.348, 0.7875, 0.3342, 0.7794, 0.3787, 0.7525, 0.3342, 0.7794, 0.3142, 0.7601, 0.3689, 0.742, 0.3787, 0.7525, 0.4291, 0.7966, 0.3963, 0.7994, 0.4063, 0.7667, 0.4192, 0.7696, 0.3142, 0.7601, 0.3029, 0.7378, 0.3618, 0.7305, 0.3689, 0.742, 0.3794, 0.7973, 0.348, 0.7875, 0.385, 0.757, 0.3989, 0.7641, 0.4063, 0.7667, 0.3963, 0.7994, 0.3794, 0.7973, 0.3989, 0.7641, 0.3689, 0.742, 0.3618, 0.7305, 0.3735, 0.7284, 0.3797, 0.7382, 0.5566, 0.4056, 0.561, 0.4154, 0.5557, 0.4164, 0.548, 0.4084, 0.3952, 0.0304, 0.3209, 0.04581, 0.3174, 0.0414, 0.3937, 0.0248, 0.3209, 0.04581, 0.1971, 0.0906, 0.1939, 0.08682, 0.3174, 0.0414, 0.5332, 0.4199, 0.5464, 0.4242, 0.5455, 0.4281, 0.5296, 0.4259, 0.5769, 0.006046, 0.3952, 0.0304, 0.3937, 0.0248, 0.5719, 0.0001071, 0.5332, 0.4199, 0.5381, 0.4149, 0.5509, 0.4213, 0.5464, 0.4242, 0.07014, 0.1914, 0.0271, 0.2634, 0.02141, 0.2624, 0.06453, 0.1894, 0.5769, 0.4041, 0.5694, 0.416, 0.5638, 0.4151, 0.5623, 0.4043, 0.1453, 0.1201, 0.07014, 0.1914, 0.06453, 0.1894, 0.1394, 0.117, 0.5381, 0.4149, 0.5439, 0.4106, 0.5537, 0.4177, 0.5509, 0.4213, 0.009355, 0.3371, 0.00579, 0.4119, 0.0001071, 0.4121, 0.003628, 0.3368, 0.5303, 0.4426, 0.5281, 0.433, 0.5437, 0.432, 0.546, 0.4355, 0.0271, 0.2634, 0.009355, 0.3371, 0.003628, 0.3368, 0.02141, 0.2624, 0.5439, 0.4106, 0.548, 0.4084, 0.5557, 0.4164, 0.5537, 0.4177, 0.1971, 0.0906, 0.1453, 0.1201, 0.1394, 0.117, 0.1939, 0.08682, 0.1333, 0.3427, 0.1407, 0.3999, 0.00579, 0.4119, 0.009355, 0.3371, 0.5296, 0.4259, 0.5455, 0.4281, 0.5437, 0.432, 0.5281, 0.433, 0.5566, 0.4056, 0.5623, 0.4043, 0.5638, 0.4151, 0.561, 0.4154, 0.3387, 0.3581, 0.3338, 0.3768, 0.2799, 0.379, 0.2795, 0.3501, 0.2722, 0.8674, 0.1889, 0.962, 0.1262, 0.9304, 0.2361, 0.849])
me_funnel.materials.append(mat_material)
me_funnel.use_remesh_preserve_volume = False
me_funnel.use_remesh_preserve_attributes = False
me_funnel.use_mirror_vertex_groups = False
me_funnel.update()

# ---- objects
ob_funnel = bpy.data.objects.new('Funnel', me_funnel)

# ---- transforms, parenting, visibility, modifiers, constraints
ob_funnel.location = (0.0, 0.0, 0.0)
ob_funnel.lineart.crease_threshold = 0.0

# ---- collection membership
scene.collection.objects.link(ob_funnel)

# ---- scene / render settings (as saved in the file)
scene.frame_start = 1; scene.frame_end = 250; scene.frame_set(1)
scene.render.engine = 'CYCLES'
scene.render.image_settings.color_mode = 'RGB'
scene.render.image_settings.compression = 90
scene.render.resolution_percentage = 50
scene.render.dither_intensity = 0.0
scene.render.bake_margin = 2
scene.render.bake_bias = 0.0
scene.cycles.feature_set = 'EXPERIMENTAL'
scene.cycles.preview_pause = True
scene.cycles.use_denoising = False
scene.cycles.samples = 10
scene.cycles.sampling_pattern = 'TABULATED_SOBOL'
scene.cycles.light_sampling_threshold = 0.0
scene.cycles.use_adaptive_sampling = False
scene.cycles.use_light_tree = False
scene.cycles.blur_glossy = 0.0
scene.cycles.volume_bounces = 1
scene.cycles.pixel_filter_type = 'GAUSSIAN'
scene.cycles.sample_clamp_indirect = 0.0
scene.view_settings.view_transform = 'Standard'
bpy.context.view_layer.update()

# ---- added for rendering (the .blend has no active camera and no usable light): camera, sun
cam_auto = bpy.data.cameras.new('AutoCamera')
cam_auto.lens = 50.0
cam_auto.sensor_width = 36.0
cam_auto.clip_end = 1000.0
ob_auto_camera = bpy.data.objects.new('AutoCamera', cam_auto)
scene.collection.objects.link(ob_auto_camera)
ob_auto_camera.location = (0.401541, -0.400329, 0.431335)
ob_auto_camera.rotation_euler = (1.09748, -7.21219e-08, 0.694738)
scene.camera = ob_auto_camera
light_auto_sun = bpy.data.lights.new('AutoSun', 'SUN')
light_auto_sun.energy = 3.0
light_auto_sun.angle = 0.0523599
ob_auto_sun = bpy.data.objects.new('AutoSun', light_auto_sun)
scene.collection.objects.link(ob_auto_sun)
ob_auto_sun.rotation_euler = (0.872665, 0.174533, 0.523599)
bpy.context.view_layer.update()
